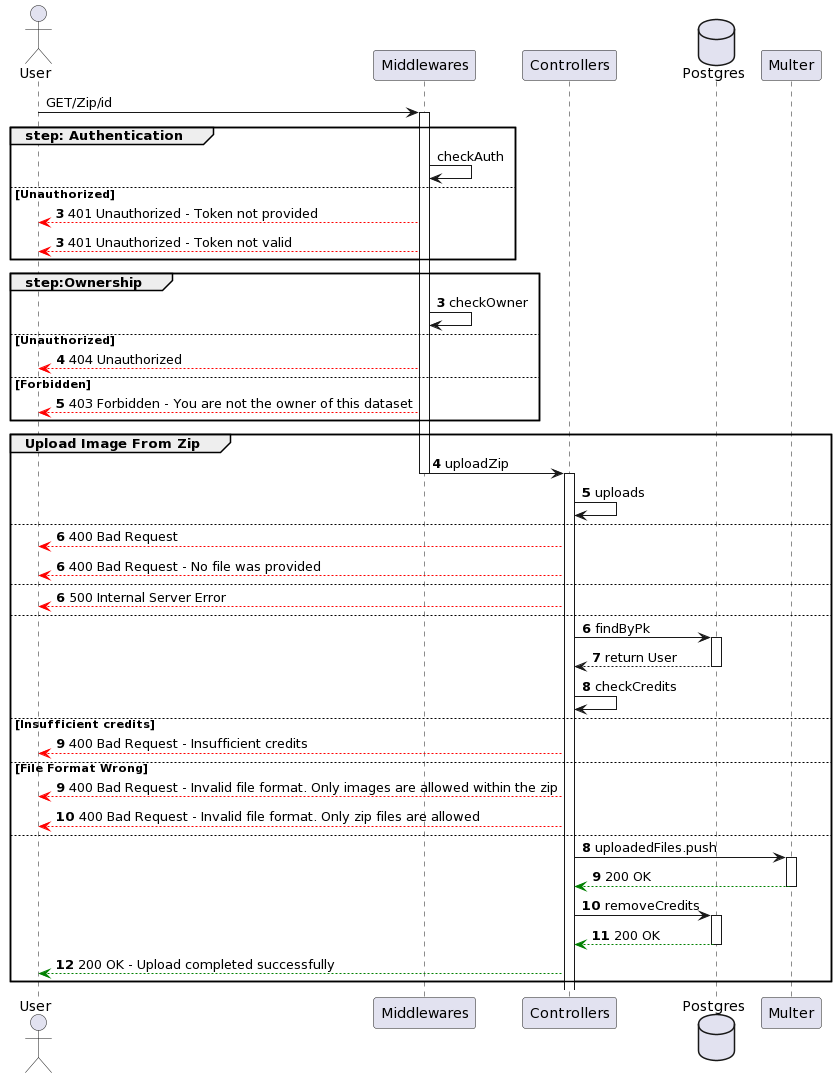

The diagram above was rendered by PlantUML. Its source (embedded in the PNG):
@startuml
actor User

participant Middlewares
participant Controllers
database Postgres
participant Multer 

User -> Middlewares ++: GET/Zip/id
group step: Authentication
    Middlewares -> Middlewares : checkAuth
else Unauthorized
    autonumber 3
    Middlewares --[#red]> User : 401 Unauthorized - Token not provided
    autonumber 3
    Middlewares --[#red]> User : 401 Unauthorized - Token not valid
end

group step:Ownership
    autonumber 3
    Middlewares -> Middlewares : checkOwner 
else Unauthorized
autonumber 4
    Middlewares --[#red]> User : 404 Unauthorized
else Forbidden 
    Middlewares --[#red]> User : 403 Forbidden - You are not the owner of this dataset
end

group Upload Image From Zip
    autonumber 4
    Middlewares -> Controllers --++: uploadZip
    Controllers -> Controllers : uploads
else
    autonumber 6
    Controllers --[#red]> User: 400 Bad Request
    autonumber 6
    Controllers --[#red]> User : 400 Bad Request - No file was provided
else    
    autonumber 6
    Controllers --[#red]> User: 500 Internal Server Error
    
else  
    autonumber 6
    Controllers -> Postgres ++: findByPk  
    Postgres --> Controllers --: return User
    Controllers -> Controllers: checkCredits
else Insufficient credits
    Controllers --[#red]> User: 400 Bad Request - Insufficient credits
else File Format Wrong
    autonumber 9
    Controllers --[#red]> User: 400 Bad Request - Invalid file format. Only images are allowed within the zip
    Controllers --[#red]> User: 400 Bad Request - Invalid file format. Only zip files are allowed
else 
    autonumber 8
    Controllers -> Multer++: uploadedFiles.push
    Multer --[#green]> Controllers --: 200 OK
    autonumber 10
    Controllers -> Postgres ++: removeCredits
    Postgres --[#green]> Controllers --: 200 OK
    Controllers --[#green]> User: 200 OK - Upload completed successfully
end
@enduml